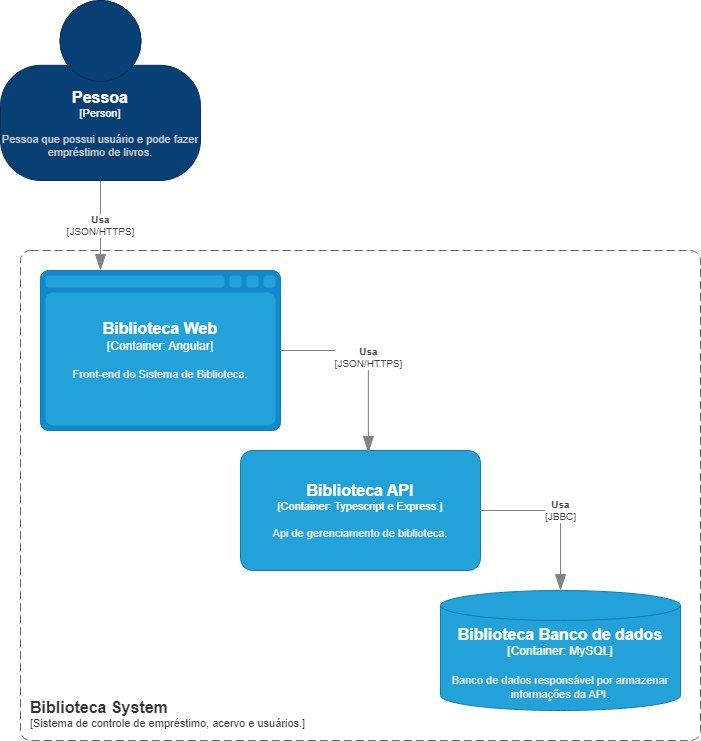

The diagram above was exported from draw.io. Its source (the exported page's mxGraphModel, read from the mxfile embedded in the PNG):
<mxGraphModel dx="1153" dy="593" grid="1" gridSize="10" guides="1" tooltips="1" connect="1" arrows="1" fold="1" page="1" pageScale="1" pageWidth="827" pageHeight="1169" math="0" shadow="0">
  <root>
    <mxCell id="0" />
    <mxCell id="1" parent="0" />
    <object placeholders="1" c4Name="Biblioteca System" c4Type="SystemScopeBoundary" c4Application="Sistema de controle de empréstimo, acervo e usuários." label="&lt;font style=&quot;font-size: 16px&quot;&gt;&lt;b&gt;&lt;div style=&quot;text-align: left&quot;&gt;%c4Name%&lt;/div&gt;&lt;/b&gt;&lt;/font&gt;&lt;div style=&quot;text-align: left&quot;&gt;[%c4Application%]&lt;/div&gt;" id="_GF_HKiG2TO-oWCvvohr-2">
      <mxCell style="rounded=1;fontSize=11;whiteSpace=wrap;html=1;dashed=1;arcSize=20;fillColor=none;strokeColor=#666666;fontColor=#333333;labelBackgroundColor=none;align=left;verticalAlign=bottom;labelBorderColor=none;spacingTop=0;spacing=10;dashPattern=8 4;metaEdit=1;rotatable=0;perimeter=rectanglePerimeter;noLabel=0;labelPadding=0;allowArrows=0;connectable=0;expand=0;recursiveResize=0;editable=1;pointerEvents=0;absoluteArcSize=1;points=[[0.25,0,0],[0.5,0,0],[0.75,0,0],[1,0.25,0],[1,0.5,0],[1,0.75,0],[0.75,1,0],[0.5,1,0],[0.25,1,0],[0,0.75,0],[0,0.5,0],[0,0.25,0]];" parent="1" vertex="1">
        <mxGeometry x="90" y="280" width="680" height="490" as="geometry" />
      </mxCell>
    </object>
    <object placeholders="1" c4Name="Biblioteca Web" c4Type="Container" c4Technology="Angular" c4Description="Front-end do Sistema de Biblioteca." label="&lt;font style=&quot;font-size: 16px&quot;&gt;&lt;b&gt;%c4Name%&lt;/b&gt;&lt;/font&gt;&lt;div&gt;[%c4Type%:&amp;nbsp;%c4Technology%]&lt;/div&gt;&lt;br&gt;&lt;div&gt;&lt;font style=&quot;font-size: 11px&quot;&gt;&lt;font color=&quot;#E6E6E6&quot;&gt;%c4Description%&lt;/font&gt;&lt;/div&gt;" id="_GF_HKiG2TO-oWCvvohr-3">
      <mxCell style="shape=mxgraph.c4.webBrowserContainer2;whiteSpace=wrap;html=1;boundedLbl=1;rounded=0;labelBackgroundColor=none;strokeColor=#118ACD;fillColor=#23A2D9;strokeColor=#118ACD;strokeColor2=#0E7DAD;fontSize=12;fontColor=#ffffff;align=center;metaEdit=1;points=[[0.5,0,0],[1,0.25,0],[1,0.5,0],[1,0.75,0],[0.5,1,0],[0,0.75,0],[0,0.5,0],[0,0.25,0]];resizable=0;" parent="1" vertex="1">
        <mxGeometry x="110" y="300" width="240" height="160" as="geometry" />
      </mxCell>
    </object>
    <object placeholders="1" c4Name="Biblioteca API" c4Type="Container" c4Technology="Typescript e Express." c4Description="Api de gerenciamento de biblioteca." label="&lt;font style=&quot;font-size: 16px&quot;&gt;&lt;b&gt;%c4Name%&lt;/b&gt;&lt;/font&gt;&lt;div&gt;[%c4Type%: %c4Technology%]&lt;/div&gt;&lt;br&gt;&lt;div&gt;&lt;font style=&quot;font-size: 11px&quot;&gt;&lt;font color=&quot;#E6E6E6&quot;&gt;%c4Description%&lt;/font&gt;&lt;/div&gt;" id="_GF_HKiG2TO-oWCvvohr-4">
      <mxCell style="rounded=1;whiteSpace=wrap;html=1;fontSize=11;labelBackgroundColor=none;fillColor=#23A2D9;fontColor=#ffffff;align=center;arcSize=10;strokeColor=#0E7DAD;metaEdit=1;resizable=0;points=[[0.25,0,0],[0.5,0,0],[0.75,0,0],[1,0.25,0],[1,0.5,0],[1,0.75,0],[0.75,1,0],[0.5,1,0],[0.25,1,0],[0,0.75,0],[0,0.5,0],[0,0.25,0]];" parent="1" vertex="1">
        <mxGeometry x="310" y="480" width="240" height="120" as="geometry" />
      </mxCell>
    </object>
    <object placeholders="1" c4Name="Biblioteca Banco de dados" c4Type="Container" c4Technology="MySQL" c4Description="Banco de dados responsável por armazenar informações da API." label="&lt;font style=&quot;font-size: 16px&quot;&gt;&lt;b&gt;%c4Name%&lt;/b&gt;&lt;/font&gt;&lt;div&gt;[%c4Type%:&amp;nbsp;%c4Technology%]&lt;/div&gt;&lt;br&gt;&lt;div&gt;&lt;font style=&quot;font-size: 11px&quot;&gt;&lt;font color=&quot;#E6E6E6&quot;&gt;%c4Description%&lt;/font&gt;&lt;/div&gt;" id="_GF_HKiG2TO-oWCvvohr-5">
      <mxCell style="shape=cylinder3;size=15;whiteSpace=wrap;html=1;boundedLbl=1;rounded=0;labelBackgroundColor=none;fillColor=#23A2D9;fontSize=12;fontColor=#ffffff;align=center;strokeColor=#0E7DAD;metaEdit=1;points=[[0.5,0,0],[1,0.25,0],[1,0.5,0],[1,0.75,0],[0.5,1,0],[0,0.75,0],[0,0.5,0],[0,0.25,0]];resizable=0;" parent="1" vertex="1">
        <mxGeometry x="510" y="620" width="240" height="120" as="geometry" />
      </mxCell>
    </object>
    <object placeholders="1" c4Type="Relationship" c4Technology="JSON/HTTPS" c4Description="Usa" label="&lt;div style=&quot;text-align: left&quot;&gt;&lt;div style=&quot;text-align: center&quot;&gt;&lt;b&gt;%c4Description%&lt;/b&gt;&lt;/div&gt;&lt;div style=&quot;text-align: center&quot;&gt;[%c4Technology%]&lt;/div&gt;&lt;/div&gt;" id="_GF_HKiG2TO-oWCvvohr-6">
      <mxCell style="endArrow=blockThin;html=1;fontSize=10;fontColor=#404040;strokeWidth=1;endFill=1;strokeColor=#828282;elbow=vertical;metaEdit=1;endSize=14;startSize=14;jumpStyle=arc;jumpSize=16;rounded=0;edgeStyle=orthogonalEdgeStyle;exitX=0.5;exitY=1;exitDx=0;exitDy=0;exitPerimeter=0;entryX=0.25;entryY=0;entryDx=0;entryDy=0;entryPerimeter=0;" parent="1" source="_GF_HKiG2TO-oWCvvohr-9" target="_GF_HKiG2TO-oWCvvohr-3" edge="1">
        <mxGeometry width="240" relative="1" as="geometry">
          <mxPoint x="170" y="210" as="sourcePoint" />
          <mxPoint x="170" y="280" as="targetPoint" />
        </mxGeometry>
      </mxCell>
    </object>
    <object placeholders="1" c4Type="Relationship" c4Technology="JSON/HTTPS" c4Description="Usa" label="&lt;div style=&quot;text-align: left&quot;&gt;&lt;div style=&quot;text-align: center&quot;&gt;&lt;b&gt;%c4Description%&lt;/b&gt;&lt;/div&gt;&lt;div style=&quot;text-align: center&quot;&gt;[%c4Technology%]&lt;/div&gt;&lt;/div&gt;" id="_GF_HKiG2TO-oWCvvohr-7">
      <mxCell style="endArrow=blockThin;html=1;fontSize=10;fontColor=#404040;strokeWidth=1;endFill=1;strokeColor=#828282;elbow=vertical;metaEdit=1;endSize=14;startSize=14;jumpStyle=arc;jumpSize=16;rounded=0;edgeStyle=orthogonalEdgeStyle;exitX=1;exitY=0.5;exitDx=0;exitDy=0;exitPerimeter=0;entryX=0.533;entryY=0.017;entryDx=0;entryDy=0;entryPerimeter=0;" parent="1" source="_GF_HKiG2TO-oWCvvohr-3" target="_GF_HKiG2TO-oWCvvohr-4" edge="1">
        <mxGeometry width="240" relative="1" as="geometry">
          <mxPoint x="290" y="400" as="sourcePoint" />
          <mxPoint x="530" y="400" as="targetPoint" />
        </mxGeometry>
      </mxCell>
    </object>
    <object placeholders="1" c4Type="Relationship" c4Technology="JBBC" c4Description="Usa" label="&lt;div style=&quot;text-align: left&quot;&gt;&lt;div style=&quot;text-align: center&quot;&gt;&lt;b&gt;%c4Description%&lt;/b&gt;&lt;/div&gt;&lt;div style=&quot;text-align: center&quot;&gt;[%c4Technology%]&lt;/div&gt;&lt;/div&gt;" id="_GF_HKiG2TO-oWCvvohr-8">
      <mxCell style="endArrow=blockThin;html=1;fontSize=10;fontColor=#404040;strokeWidth=1;endFill=1;strokeColor=#828282;elbow=vertical;metaEdit=1;endSize=14;startSize=14;jumpStyle=arc;jumpSize=16;rounded=0;edgeStyle=orthogonalEdgeStyle;entryX=0.5;entryY=0;entryDx=0;entryDy=0;entryPerimeter=0;exitX=1;exitY=0.5;exitDx=0;exitDy=0;exitPerimeter=0;" parent="1" source="_GF_HKiG2TO-oWCvvohr-4" target="_GF_HKiG2TO-oWCvvohr-5" edge="1">
        <mxGeometry width="240" relative="1" as="geometry">
          <mxPoint x="290" y="400" as="sourcePoint" />
          <mxPoint x="530" y="400" as="targetPoint" />
        </mxGeometry>
      </mxCell>
    </object>
    <object placeholders="1" c4Name="Pessoa" c4Type="Person" c4Description="Pessoa que possui usuário e pode fazer empréstimo de livros." label="&lt;font style=&quot;font-size: 16px&quot;&gt;&lt;b&gt;%c4Name%&lt;/b&gt;&lt;/font&gt;&lt;div&gt;[%c4Type%]&lt;/div&gt;&lt;br&gt;&lt;div&gt;&lt;font style=&quot;font-size: 11px&quot;&gt;&lt;font color=&quot;#cccccc&quot;&gt;%c4Description%&lt;/font&gt;&lt;/div&gt;" id="_GF_HKiG2TO-oWCvvohr-9">
      <mxCell style="html=1;fontSize=11;dashed=0;whiteSpace=wrap;fillColor=#083F75;strokeColor=#06315C;fontColor=#ffffff;shape=mxgraph.c4.person2;align=center;metaEdit=1;points=[[0.5,0,0],[1,0.5,0],[1,0.75,0],[0.75,1,0],[0.5,1,0],[0.25,1,0],[0,0.75,0],[0,0.5,0]];resizable=0;" parent="1" vertex="1">
        <mxGeometry x="70" y="30" width="200" height="180" as="geometry" />
      </mxCell>
    </object>
  </root>
</mxGraphModel>